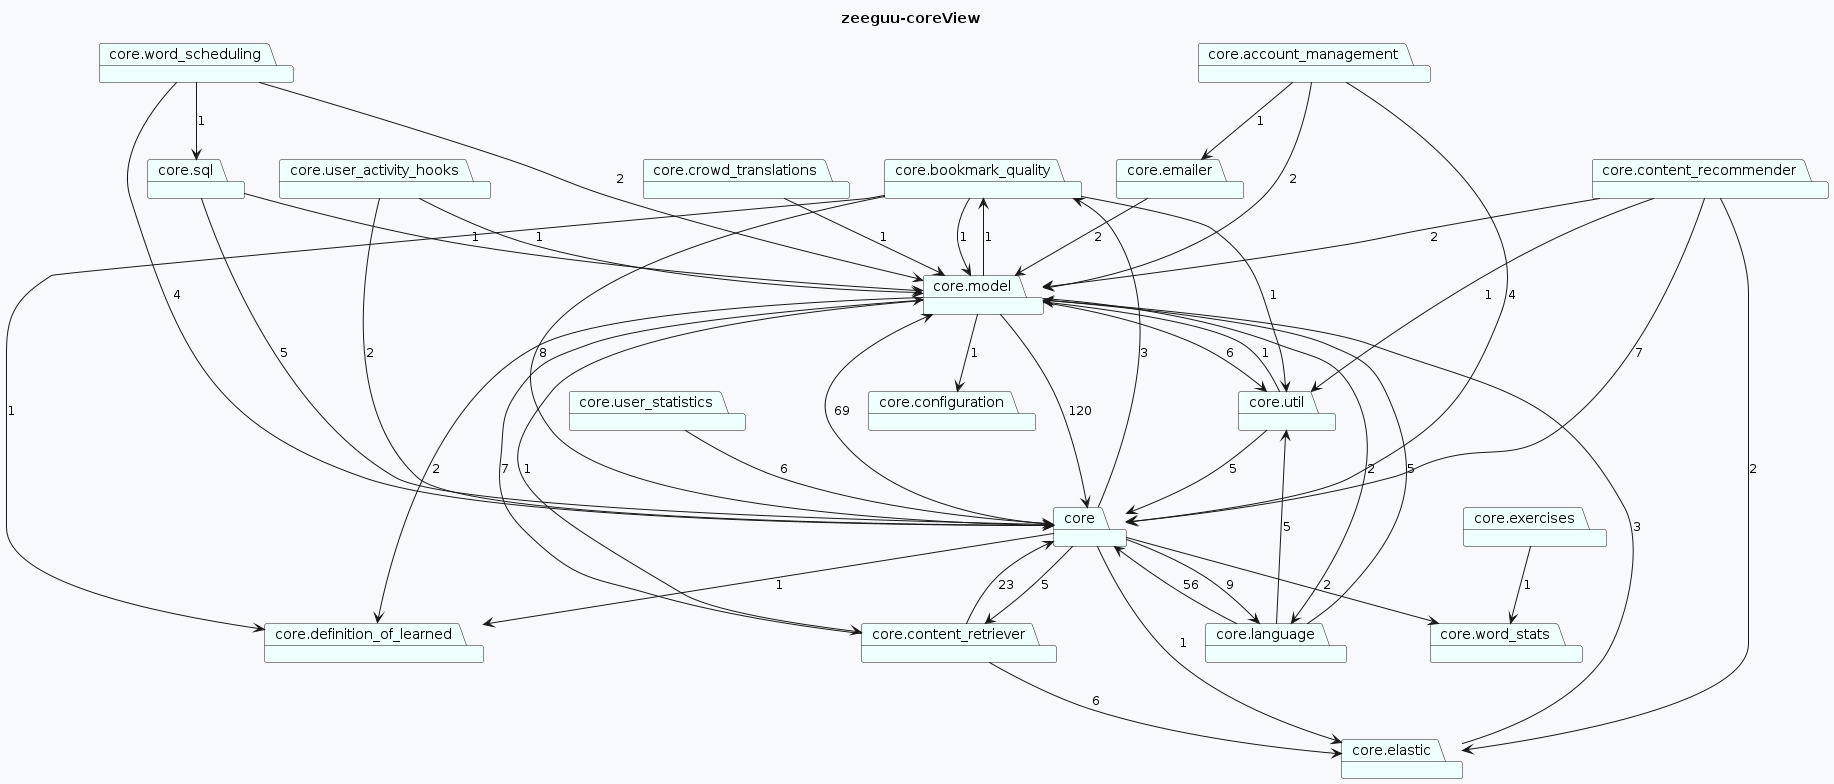

The diagram above was rendered by PlantUML. Its source (embedded in the PNG):
@startuml
skinparam backgroundColor GhostWhite
title zeeguu-coreView
package "core.bookmark_quality" #Azure
package "core.user_statistics" #Azure
package "core.sql" #Azure
package "core.emailer" #Azure
package "core.model" #Azure
package "core.account_management" #Azure
package "core.language" #Azure
package "core.crowd_translations" #Azure
package "core.exercises" #Azure
package "core.elastic" #Azure
package "core.definition_of_learned" #Azure
package "core" #Azure
package "core.word_stats" #Azure
package "core.content_retriever" #Azure
package "core.content_recommender" #Azure
package "core.configuration" #Azure
package "core.user_activity_hooks" #Azure
package "core.util" #Azure
package "core.word_scheduling" #Azure
"core.bookmark_quality"-->"core"  : 8
"core.bookmark_quality"-->"core.util"  : 1
"core.bookmark_quality"-->"core.model"  : 1
"core.bookmark_quality"-->"core.definition_of_learned"  : 1
"core.user_statistics"-->"core"  : 6
"core.sql"-->"core"  : 5
"core.sql"-->"core.model"  : 1
"core.emailer"-->"core.model"  : 2
"core.model"-->"core.language"  : 2
"core.model"-->"core.configuration"  : 1
"core.model"-->"core"  : 120
"core.model"-->"core.util"  : 6
"core.model"-->"core.definition_of_learned"  : 2
"core.model"-->"core.bookmark_quality"  : 1
"core.model"-->"core.content_retriever"  : 1
"core.account_management"-->"core"  : 4
"core.account_management"-->"core.emailer"  : 1
"core.account_management"-->"core.model"  : 2
"core.language"-->"core"  : 56
"core.language"-->"core.util"  : 5
"core.language"-->"core.model"  : 5
"core.crowd_translations"-->"core.model"  : 1
"core.exercises"-->"core.word_stats"  : 1
"core.elastic"-->"core.model"  : 3

"core"-->"core.word_stats"  : 2
"core"-->"core.language"  : 9
"core"-->"core.elastic"  : 1
"core"-->"core.model"  : 69
"core"-->"core.bookmark_quality"  : 3
"core"-->"core.definition_of_learned"  : 1
"core"-->"core.content_retriever"  : 5

"core.content_retriever"-->"core.elastic"  : 6
"core.content_retriever"-->"core"  : 23
"core.content_retriever"-->"core.model"  : 7
"core.content_recommender"-->"core"  : 7
"core.content_recommender"-->"core.util"  : 1
"core.content_recommender"-->"core.model"  : 2
"core.content_recommender"-->"core.elastic"  : 2

"core.user_activity_hooks"-->"core"  : 2
"core.user_activity_hooks"-->"core.model"  : 1
"core.util"-->"core"  : 5
"core.util"-->"core.model"  : 1
"core.word_scheduling"-->"core"  : 4
"core.word_scheduling"-->"core.sql"  : 1
"core.word_scheduling"-->"core.model"  : 2
@enduml